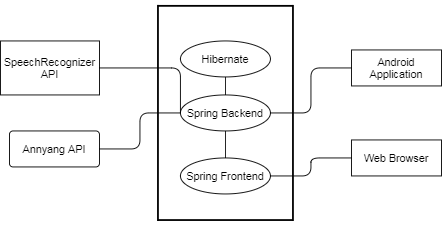

The diagram above was exported from draw.io. Its source (the exported page's mxGraphModel, read from the mxfile embedded in the PNG):
<mxGraphModel dx="796" dy="438" grid="1" gridSize="10" guides="1" tooltips="1" connect="1" arrows="1" fold="1" page="1" pageScale="1" pageWidth="850" pageHeight="1100" math="0" shadow="0">
  <root>
    <mxCell id="0" />
    <mxCell id="1" parent="0" />
    <mxCell id="k4GkouqyO_y7cTr9dp-H-6" value="Hibernate" style="ellipse;whiteSpace=wrap;html=1;align=center;" vertex="1" parent="1">
      <mxGeometry x="340" y="450" width="100" height="40" as="geometry" />
    </mxCell>
    <mxCell id="k4GkouqyO_y7cTr9dp-H-7" value="Spring Backend" style="ellipse;whiteSpace=wrap;html=1;align=center;" vertex="1" parent="1">
      <mxGeometry x="340" y="510" width="100" height="40" as="geometry" />
    </mxCell>
    <mxCell id="k4GkouqyO_y7cTr9dp-H-8" value="Spring Frontend" style="ellipse;whiteSpace=wrap;html=1;align=center;" vertex="1" parent="1">
      <mxGeometry x="340" y="580" width="100" height="40" as="geometry" />
    </mxCell>
    <mxCell id="k4GkouqyO_y7cTr9dp-H-26" value="" style="endArrow=none;html=1;edgeStyle=orthogonalEdgeStyle;exitX=0.5;exitY=1;exitDx=0;exitDy=0;entryX=0.5;entryY=0;entryDx=0;entryDy=0;" edge="1" parent="1" source="k4GkouqyO_y7cTr9dp-H-6" target="k4GkouqyO_y7cTr9dp-H-7">
      <mxGeometry relative="1" as="geometry">
        <mxPoint x="340" y="920" as="sourcePoint" />
        <mxPoint x="500" y="920" as="targetPoint" />
      </mxGeometry>
    </mxCell>
    <mxCell id="k4GkouqyO_y7cTr9dp-H-63" value="SpeechRecognizer&lt;br&gt;API" style="whiteSpace=wrap;html=1;align=center;" vertex="1" parent="1">
      <mxGeometry x="140" y="450" width="110" height="60" as="geometry" />
    </mxCell>
    <mxCell id="k4GkouqyO_y7cTr9dp-H-32" value="Annyang API" style="rounded=1;arcSize=10;whiteSpace=wrap;html=1;align=center;" vertex="1" parent="1">
      <mxGeometry x="150" y="550" width="100" height="40" as="geometry" />
    </mxCell>
    <mxCell id="k4GkouqyO_y7cTr9dp-H-33" value="Web Browser" style="whiteSpace=wrap;html=1;align=center;" vertex="1" parent="1">
      <mxGeometry x="530" y="560" width="100" height="40" as="geometry" />
    </mxCell>
    <mxCell id="k4GkouqyO_y7cTr9dp-H-34" value="Android Application" style="whiteSpace=wrap;html=1;align=center;" vertex="1" parent="1">
      <mxGeometry x="530" y="460" width="100" height="40" as="geometry" />
    </mxCell>
    <mxCell id="k4GkouqyO_y7cTr9dp-H-37" value="" style="endArrow=none;html=1;rounded=0;entryX=0.5;entryY=1;entryDx=0;entryDy=0;exitX=0.5;exitY=0;exitDx=0;exitDy=0;" edge="1" parent="1" source="k4GkouqyO_y7cTr9dp-H-8" target="k4GkouqyO_y7cTr9dp-H-7">
      <mxGeometry relative="1" as="geometry">
        <mxPoint x="130" y="920" as="sourcePoint" />
        <mxPoint x="290" y="920" as="targetPoint" />
      </mxGeometry>
    </mxCell>
    <mxCell id="k4GkouqyO_y7cTr9dp-H-48" value="" style="endArrow=none;html=1;edgeStyle=orthogonalEdgeStyle;exitX=1;exitY=0.5;exitDx=0;exitDy=0;entryX=0;entryY=0.5;entryDx=0;entryDy=0;" edge="1" parent="1" source="k4GkouqyO_y7cTr9dp-H-7" target="k4GkouqyO_y7cTr9dp-H-34">
      <mxGeometry relative="1" as="geometry">
        <mxPoint x="130" y="920" as="sourcePoint" />
        <mxPoint x="500" y="700" as="targetPoint" />
      </mxGeometry>
    </mxCell>
    <mxCell id="k4GkouqyO_y7cTr9dp-H-51" value="" style="endArrow=none;html=1;edgeStyle=orthogonalEdgeStyle;exitX=1;exitY=0.5;exitDx=0;exitDy=0;entryX=0;entryY=0.5;entryDx=0;entryDy=0;" edge="1" parent="1" source="k4GkouqyO_y7cTr9dp-H-8" target="k4GkouqyO_y7cTr9dp-H-33">
      <mxGeometry relative="1" as="geometry">
        <mxPoint x="330" y="660" as="sourcePoint" />
        <mxPoint x="490" y="660" as="targetPoint" />
      </mxGeometry>
    </mxCell>
    <mxCell id="k4GkouqyO_y7cTr9dp-H-54" value="" style="endArrow=none;html=1;edgeStyle=orthogonalEdgeStyle;exitX=1;exitY=0.5;exitDx=0;exitDy=0;entryX=0;entryY=0.5;entryDx=0;entryDy=0;" edge="1" parent="1" source="k4GkouqyO_y7cTr9dp-H-32" target="k4GkouqyO_y7cTr9dp-H-7">
      <mxGeometry relative="1" as="geometry">
        <mxPoint x="180" y="740" as="sourcePoint" />
        <mxPoint x="340" y="740" as="targetPoint" />
      </mxGeometry>
    </mxCell>
    <mxCell id="k4GkouqyO_y7cTr9dp-H-60" value="" style="endArrow=none;html=1;edgeStyle=orthogonalEdgeStyle;entryX=0;entryY=0.5;entryDx=0;entryDy=0;exitX=1;exitY=0.5;exitDx=0;exitDy=0;" edge="1" parent="1" source="k4GkouqyO_y7cTr9dp-H-63" target="k4GkouqyO_y7cTr9dp-H-7">
      <mxGeometry relative="1" as="geometry">
        <mxPoint x="240" y="480" as="sourcePoint" />
        <mxPoint x="380" y="410" as="targetPoint" />
        <Array as="points">
          <mxPoint x="340" y="480" />
        </Array>
      </mxGeometry>
    </mxCell>
    <mxCell id="k4GkouqyO_y7cTr9dp-H-65" style="edgeStyle=none;rounded=0;orthogonalLoop=1;jettySize=auto;html=1;entryX=1;entryY=0.5;entryDx=0;entryDy=0;" edge="1" parent="1" source="k4GkouqyO_y7cTr9dp-H-63" target="k4GkouqyO_y7cTr9dp-H-63">
      <mxGeometry relative="1" as="geometry" />
    </mxCell>
    <mxCell id="k4GkouqyO_y7cTr9dp-H-68" value="" style="line;strokeWidth=2;direction=south;html=1;" vertex="1" parent="1">
      <mxGeometry x="310" y="410" width="10" height="240" as="geometry" />
    </mxCell>
    <mxCell id="k4GkouqyO_y7cTr9dp-H-70" value="" style="line;strokeWidth=2;direction=south;html=1;" vertex="1" parent="1">
      <mxGeometry x="460" y="410" width="10" height="240" as="geometry" />
    </mxCell>
    <mxCell id="k4GkouqyO_y7cTr9dp-H-74" value="" style="line;strokeWidth=2;html=1;" vertex="1" parent="1">
      <mxGeometry x="315" y="406" width="150" height="10" as="geometry" />
    </mxCell>
    <mxCell id="k4GkouqyO_y7cTr9dp-H-75" value="" style="line;strokeWidth=2;html=1;" vertex="1" parent="1">
      <mxGeometry x="315" y="644" width="150" height="10" as="geometry" />
    </mxCell>
  </root>
</mxGraphModel>